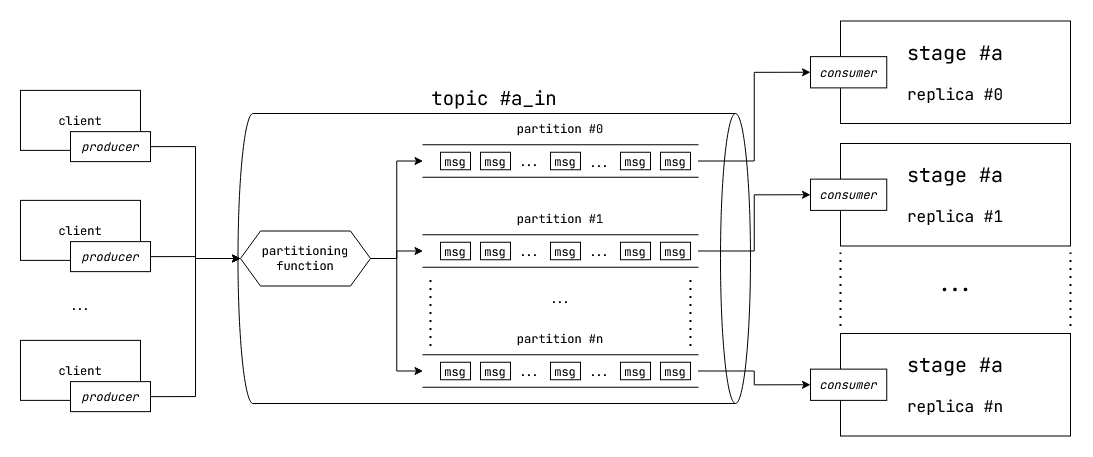

The diagram above was exported from draw.io. Its source (the exported page's mxGraphModel, read from the mxfile embedded in the PNG):
<mxGraphModel dx="928" dy="495" grid="1" gridSize="10" guides="1" tooltips="1" connect="1" arrows="1" fold="1" page="1" pageScale="1" pageWidth="1100" pageHeight="850" math="0" shadow="0">
  <root>
    <mxCell id="0" />
    <mxCell id="1" parent="0" />
    <mxCell id="087XtSet09p5lx9bXGpS-1" value="" style="shape=cylinder3;whiteSpace=wrap;html=1;boundedLbl=1;backgroundOutline=1;size=15;rotation=90;fontFamily=JetBrains Mono;fontSource=https%3A%2F%2Ffonts.googleapis.com%2Fcss%3Ffamily%3DJetBrains%2BMono;" vertex="1" parent="1">
      <mxGeometry x="358.75" y="168.75" width="290" height="512.5" as="geometry" />
    </mxCell>
    <mxCell id="087XtSet09p5lx9bXGpS-11" style="edgeStyle=orthogonalEdgeStyle;rounded=0;orthogonalLoop=1;jettySize=auto;html=1;exitX=1;exitY=0.5;exitDx=0;exitDy=0;entryX=0.5;entryY=1;entryDx=0;entryDy=0;fontFamily=JetBrains Mono;fontSource=https%3A%2F%2Ffonts.googleapis.com%2Fcss%3Ffamily%3DJetBrains%2BMono;" edge="1" parent="1" source="087XtSet09p5lx9bXGpS-2" target="087XtSet09p5lx9bXGpS-3">
      <mxGeometry relative="1" as="geometry" />
    </mxCell>
    <mxCell id="087XtSet09p5lx9bXGpS-12" style="edgeStyle=orthogonalEdgeStyle;rounded=0;orthogonalLoop=1;jettySize=auto;html=1;exitX=1;exitY=0.5;exitDx=0;exitDy=0;entryX=0.5;entryY=1;entryDx=0;entryDy=0;fontFamily=JetBrains Mono;fontSource=https%3A%2F%2Ffonts.googleapis.com%2Fcss%3Ffamily%3DJetBrains%2BMono;" edge="1" parent="1" source="087XtSet09p5lx9bXGpS-2" target="087XtSet09p5lx9bXGpS-7">
      <mxGeometry relative="1" as="geometry" />
    </mxCell>
    <mxCell id="087XtSet09p5lx9bXGpS-13" style="edgeStyle=orthogonalEdgeStyle;rounded=0;orthogonalLoop=1;jettySize=auto;html=1;exitX=1;exitY=0.5;exitDx=0;exitDy=0;entryX=0.5;entryY=1;entryDx=0;entryDy=0;fontFamily=JetBrains Mono;fontSource=https%3A%2F%2Ffonts.googleapis.com%2Fcss%3Ffamily%3DJetBrains%2BMono;" edge="1" parent="1" source="087XtSet09p5lx9bXGpS-2" target="087XtSet09p5lx9bXGpS-9">
      <mxGeometry relative="1" as="geometry" />
    </mxCell>
    <mxCell id="087XtSet09p5lx9bXGpS-2" value="&lt;div&gt;partitioning&lt;/div&gt;&lt;div&gt;function&lt;br&gt;&lt;/div&gt;" style="shape=hexagon;perimeter=hexagonPerimeter2;whiteSpace=wrap;html=1;fixedSize=1;fontFamily=JetBrains Mono;fontSource=https%3A%2F%2Ffonts.googleapis.com%2Fcss%3Ffamily%3DJetBrains%2BMono;" vertex="1" parent="1">
      <mxGeometry x="250" y="397.5" width="130" height="55" as="geometry" />
    </mxCell>
    <mxCell id="087XtSet09p5lx9bXGpS-46" style="edgeStyle=orthogonalEdgeStyle;rounded=0;orthogonalLoop=1;jettySize=auto;html=1;exitX=0.5;exitY=0;exitDx=0;exitDy=0;entryX=0;entryY=0.5;entryDx=0;entryDy=0;fontFamily=JetBrains Mono;fontSource=https%3A%2F%2Ffonts.googleapis.com%2Fcss%3Ffamily%3DJetBrains%2BMono;" edge="1" parent="1" source="087XtSet09p5lx9bXGpS-3" target="087XtSet09p5lx9bXGpS-43">
      <mxGeometry relative="1" as="geometry" />
    </mxCell>
    <mxCell id="087XtSet09p5lx9bXGpS-3" value="" style="shape=partialRectangle;whiteSpace=wrap;html=1;top=0;bottom=0;fillColor=none;rotation=90;fontFamily=JetBrains Mono;fontSource=https%3A%2F%2Ffonts.googleapis.com%2Fcss%3Ffamily%3DJetBrains%2BMono;" vertex="1" parent="1">
      <mxGeometry x="553.75" y="190" width="32.5" height="275" as="geometry" />
    </mxCell>
    <mxCell id="087XtSet09p5lx9bXGpS-6" value="partition #0" style="text;html=1;strokeColor=none;fillColor=none;align=center;verticalAlign=middle;whiteSpace=wrap;rounded=0;fontFamily=JetBrains Mono;fontSource=https%3A%2F%2Ffonts.googleapis.com%2Fcss%3Ffamily%3DJetBrains%2BMono;" vertex="1" parent="1">
      <mxGeometry x="510" y="280" width="120" height="30" as="geometry" />
    </mxCell>
    <mxCell id="087XtSet09p5lx9bXGpS-47" style="edgeStyle=orthogonalEdgeStyle;rounded=0;orthogonalLoop=1;jettySize=auto;html=1;exitX=0.5;exitY=0;exitDx=0;exitDy=0;entryX=0;entryY=0.5;entryDx=0;entryDy=0;fontFamily=JetBrains Mono;fontSource=https%3A%2F%2Ffonts.googleapis.com%2Fcss%3Ffamily%3DJetBrains%2BMono;" edge="1" parent="1" source="087XtSet09p5lx9bXGpS-7" target="087XtSet09p5lx9bXGpS-44">
      <mxGeometry relative="1" as="geometry" />
    </mxCell>
    <mxCell id="087XtSet09p5lx9bXGpS-7" value="" style="shape=partialRectangle;whiteSpace=wrap;html=1;top=0;bottom=0;fillColor=none;rotation=90;fontFamily=JetBrains Mono;fontSource=https%3A%2F%2Ffonts.googleapis.com%2Fcss%3Ffamily%3DJetBrains%2BMono;" vertex="1" parent="1">
      <mxGeometry x="553.75" y="280" width="32.5" height="275" as="geometry" />
    </mxCell>
    <mxCell id="087XtSet09p5lx9bXGpS-8" value="partition #1" style="text;html=1;strokeColor=none;fillColor=none;align=center;verticalAlign=middle;whiteSpace=wrap;rounded=0;fontFamily=JetBrains Mono;fontSource=https%3A%2F%2Ffonts.googleapis.com%2Fcss%3Ffamily%3DJetBrains%2BMono;" vertex="1" parent="1">
      <mxGeometry x="510" y="370" width="120" height="30" as="geometry" />
    </mxCell>
    <mxCell id="087XtSet09p5lx9bXGpS-48" style="edgeStyle=orthogonalEdgeStyle;rounded=0;orthogonalLoop=1;jettySize=auto;html=1;exitX=0.5;exitY=0;exitDx=0;exitDy=0;entryX=0;entryY=0.5;entryDx=0;entryDy=0;fontFamily=JetBrains Mono;fontSource=https%3A%2F%2Ffonts.googleapis.com%2Fcss%3Ffamily%3DJetBrains%2BMono;" edge="1" parent="1" source="087XtSet09p5lx9bXGpS-9" target="087XtSet09p5lx9bXGpS-45">
      <mxGeometry relative="1" as="geometry" />
    </mxCell>
    <mxCell id="087XtSet09p5lx9bXGpS-9" value="" style="shape=partialRectangle;whiteSpace=wrap;html=1;top=0;bottom=0;fillColor=none;rotation=90;fontFamily=JetBrains Mono;fontSource=https%3A%2F%2Ffonts.googleapis.com%2Fcss%3Ffamily%3DJetBrains%2BMono;" vertex="1" parent="1">
      <mxGeometry x="553.75" y="400" width="32.5" height="275" as="geometry" />
    </mxCell>
    <mxCell id="087XtSet09p5lx9bXGpS-10" value="partition #n" style="text;html=1;strokeColor=none;fillColor=none;align=center;verticalAlign=middle;whiteSpace=wrap;rounded=0;fontFamily=JetBrains Mono;fontSource=https%3A%2F%2Ffonts.googleapis.com%2Fcss%3Ffamily%3DJetBrains%2BMono;" vertex="1" parent="1">
      <mxGeometry x="510" y="490" width="120" height="30" as="geometry" />
    </mxCell>
    <mxCell id="087XtSet09p5lx9bXGpS-15" value="..." style="text;html=1;strokeColor=none;fillColor=none;align=center;verticalAlign=middle;whiteSpace=wrap;rounded=0;fontFamily=JetBrains Mono;fontSource=https%3A%2F%2Ffonts.googleapis.com%2Fcss%3Ffamily%3DJetBrains%2BMono;" vertex="1" parent="1">
      <mxGeometry x="540" y="450" width="60" height="30" as="geometry" />
    </mxCell>
    <mxCell id="087XtSet09p5lx9bXGpS-16" value="" style="endArrow=none;dashed=1;html=1;dashPattern=1 3;strokeWidth=2;rounded=0;fontFamily=JetBrains Mono;fontSource=https%3A%2F%2Ffonts.googleapis.com%2Fcss%3Ffamily%3DJetBrains%2BMono;" edge="1" parent="1">
      <mxGeometry width="50" height="50" relative="1" as="geometry">
        <mxPoint x="440" y="512.5" as="sourcePoint" />
        <mxPoint x="440" y="444" as="targetPoint" />
      </mxGeometry>
    </mxCell>
    <mxCell id="087XtSet09p5lx9bXGpS-17" value="" style="endArrow=none;dashed=1;html=1;dashPattern=1 3;strokeWidth=2;rounded=0;fontFamily=JetBrains Mono;fontSource=https%3A%2F%2Ffonts.googleapis.com%2Fcss%3Ffamily%3DJetBrains%2BMono;" edge="1" parent="1">
      <mxGeometry width="50" height="50" relative="1" as="geometry">
        <mxPoint x="700" y="512.5" as="sourcePoint" />
        <mxPoint x="700" y="444" as="targetPoint" />
      </mxGeometry>
    </mxCell>
    <mxCell id="087XtSet09p5lx9bXGpS-18" value="msg" style="rounded=0;whiteSpace=wrap;html=1;fontFamily=JetBrains Mono;fontSource=https%3A%2F%2Ffonts.googleapis.com%2Fcss%3Ffamily%3DJetBrains%2BMono;" vertex="1" parent="1">
      <mxGeometry x="450" y="318.75" width="30" height="17.5" as="geometry" />
    </mxCell>
    <mxCell id="087XtSet09p5lx9bXGpS-19" value="msg" style="rounded=0;whiteSpace=wrap;html=1;fontFamily=JetBrains Mono;fontSource=https%3A%2F%2Ffonts.googleapis.com%2Fcss%3Ffamily%3DJetBrains%2BMono;" vertex="1" parent="1">
      <mxGeometry x="490" y="318.75" width="30" height="17.5" as="geometry" />
    </mxCell>
    <mxCell id="087XtSet09p5lx9bXGpS-20" value="msg" style="rounded=0;whiteSpace=wrap;html=1;fontFamily=JetBrains Mono;fontSource=https%3A%2F%2Ffonts.googleapis.com%2Fcss%3Ffamily%3DJetBrains%2BMono;" vertex="1" parent="1">
      <mxGeometry x="670" y="318.75" width="30" height="17.5" as="geometry" />
    </mxCell>
    <mxCell id="087XtSet09p5lx9bXGpS-21" value="msg" style="rounded=0;whiteSpace=wrap;html=1;fontFamily=JetBrains Mono;fontSource=https%3A%2F%2Ffonts.googleapis.com%2Fcss%3Ffamily%3DJetBrains%2BMono;" vertex="1" parent="1">
      <mxGeometry x="630" y="318.75" width="30" height="17.5" as="geometry" />
    </mxCell>
    <mxCell id="087XtSet09p5lx9bXGpS-22" value="msg" style="rounded=0;whiteSpace=wrap;html=1;fontFamily=JetBrains Mono;fontSource=https%3A%2F%2Ffonts.googleapis.com%2Fcss%3Ffamily%3DJetBrains%2BMono;" vertex="1" parent="1">
      <mxGeometry x="560" y="318.75" width="30" height="17.5" as="geometry" />
    </mxCell>
    <mxCell id="087XtSet09p5lx9bXGpS-23" value="..." style="text;html=1;strokeColor=none;fillColor=none;align=center;verticalAlign=middle;whiteSpace=wrap;rounded=0;fontFamily=JetBrains Mono;fontSource=https%3A%2F%2Ffonts.googleapis.com%2Fcss%3Ffamily%3DJetBrains%2BMono;" vertex="1" parent="1">
      <mxGeometry x="523.75" y="317.5" width="30" height="20" as="geometry" />
    </mxCell>
    <mxCell id="087XtSet09p5lx9bXGpS-24" value="..." style="text;html=1;strokeColor=none;fillColor=none;align=center;verticalAlign=middle;whiteSpace=wrap;rounded=0;fontFamily=JetBrains Mono;fontSource=https%3A%2F%2Ffonts.googleapis.com%2Fcss%3Ffamily%3DJetBrains%2BMono;" vertex="1" parent="1">
      <mxGeometry x="593.75" y="318.75" width="30" height="20" as="geometry" />
    </mxCell>
    <mxCell id="087XtSet09p5lx9bXGpS-25" value="msg" style="rounded=0;whiteSpace=wrap;html=1;fontFamily=JetBrains Mono;fontSource=https%3A%2F%2Ffonts.googleapis.com%2Fcss%3Ffamily%3DJetBrains%2BMono;" vertex="1" parent="1">
      <mxGeometry x="450" y="408.75" width="30" height="17.5" as="geometry" />
    </mxCell>
    <mxCell id="087XtSet09p5lx9bXGpS-26" value="msg" style="rounded=0;whiteSpace=wrap;html=1;fontFamily=JetBrains Mono;fontSource=https%3A%2F%2Ffonts.googleapis.com%2Fcss%3Ffamily%3DJetBrains%2BMono;" vertex="1" parent="1">
      <mxGeometry x="490" y="408.75" width="30" height="17.5" as="geometry" />
    </mxCell>
    <mxCell id="087XtSet09p5lx9bXGpS-27" value="msg" style="rounded=0;whiteSpace=wrap;html=1;fontFamily=JetBrains Mono;fontSource=https%3A%2F%2Ffonts.googleapis.com%2Fcss%3Ffamily%3DJetBrains%2BMono;" vertex="1" parent="1">
      <mxGeometry x="670" y="408.75" width="30" height="17.5" as="geometry" />
    </mxCell>
    <mxCell id="087XtSet09p5lx9bXGpS-28" value="msg" style="rounded=0;whiteSpace=wrap;html=1;fontFamily=JetBrains Mono;fontSource=https%3A%2F%2Ffonts.googleapis.com%2Fcss%3Ffamily%3DJetBrains%2BMono;" vertex="1" parent="1">
      <mxGeometry x="630" y="408.75" width="30" height="17.5" as="geometry" />
    </mxCell>
    <mxCell id="087XtSet09p5lx9bXGpS-29" value="msg" style="rounded=0;whiteSpace=wrap;html=1;fontFamily=JetBrains Mono;fontSource=https%3A%2F%2Ffonts.googleapis.com%2Fcss%3Ffamily%3DJetBrains%2BMono;" vertex="1" parent="1">
      <mxGeometry x="560" y="408.75" width="30" height="17.5" as="geometry" />
    </mxCell>
    <mxCell id="087XtSet09p5lx9bXGpS-30" value="..." style="text;html=1;strokeColor=none;fillColor=none;align=center;verticalAlign=middle;whiteSpace=wrap;rounded=0;fontFamily=JetBrains Mono;fontSource=https%3A%2F%2Ffonts.googleapis.com%2Fcss%3Ffamily%3DJetBrains%2BMono;" vertex="1" parent="1">
      <mxGeometry x="523.75" y="407.5" width="30" height="20" as="geometry" />
    </mxCell>
    <mxCell id="087XtSet09p5lx9bXGpS-31" value="msg" style="rounded=0;whiteSpace=wrap;html=1;fontFamily=JetBrains Mono;fontSource=https%3A%2F%2Ffonts.googleapis.com%2Fcss%3Ffamily%3DJetBrains%2BMono;" vertex="1" parent="1">
      <mxGeometry x="450" y="528.75" width="30" height="17.5" as="geometry" />
    </mxCell>
    <mxCell id="087XtSet09p5lx9bXGpS-32" value="msg" style="rounded=0;whiteSpace=wrap;html=1;fontFamily=JetBrains Mono;fontSource=https%3A%2F%2Ffonts.googleapis.com%2Fcss%3Ffamily%3DJetBrains%2BMono;" vertex="1" parent="1">
      <mxGeometry x="490" y="528.75" width="30" height="17.5" as="geometry" />
    </mxCell>
    <mxCell id="087XtSet09p5lx9bXGpS-33" value="msg" style="rounded=0;whiteSpace=wrap;html=1;fontFamily=JetBrains Mono;fontSource=https%3A%2F%2Ffonts.googleapis.com%2Fcss%3Ffamily%3DJetBrains%2BMono;" vertex="1" parent="1">
      <mxGeometry x="670" y="528.75" width="30" height="17.5" as="geometry" />
    </mxCell>
    <mxCell id="087XtSet09p5lx9bXGpS-34" value="msg" style="rounded=0;whiteSpace=wrap;html=1;fontFamily=JetBrains Mono;fontSource=https%3A%2F%2Ffonts.googleapis.com%2Fcss%3Ffamily%3DJetBrains%2BMono;" vertex="1" parent="1">
      <mxGeometry x="630" y="528.75" width="30" height="17.5" as="geometry" />
    </mxCell>
    <mxCell id="087XtSet09p5lx9bXGpS-35" value="msg" style="rounded=0;whiteSpace=wrap;html=1;fontFamily=JetBrains Mono;fontSource=https%3A%2F%2Ffonts.googleapis.com%2Fcss%3Ffamily%3DJetBrains%2BMono;" vertex="1" parent="1">
      <mxGeometry x="560" y="528.75" width="30" height="17.5" as="geometry" />
    </mxCell>
    <mxCell id="087XtSet09p5lx9bXGpS-36" value="..." style="text;html=1;strokeColor=none;fillColor=none;align=center;verticalAlign=middle;whiteSpace=wrap;rounded=0;fontFamily=JetBrains Mono;fontSource=https%3A%2F%2Ffonts.googleapis.com%2Fcss%3Ffamily%3DJetBrains%2BMono;" vertex="1" parent="1">
      <mxGeometry x="523.75" y="527.5" width="30" height="20" as="geometry" />
    </mxCell>
    <mxCell id="087XtSet09p5lx9bXGpS-37" value="topic #a_in" style="text;html=1;strokeColor=none;fillColor=none;align=center;verticalAlign=middle;whiteSpace=wrap;rounded=0;fontFamily=JetBrains Mono;fontSource=https%3A%2F%2Ffonts.googleapis.com%2Fcss%3Ffamily%3DJetBrains%2BMono;fontSize=19;" vertex="1" parent="1">
      <mxGeometry x="416.88" y="250" width="173.75" height="30" as="geometry" />
    </mxCell>
    <mxCell id="087XtSet09p5lx9bXGpS-38" value="&lt;div style=&quot;font-size: 20px;&quot;&gt;stage #a&lt;/div&gt;&lt;div style=&quot;font-size: 16px;&quot;&gt;&lt;br style=&quot;font-size: 16px;&quot;&gt;&lt;/div&gt;&lt;div style=&quot;font-size: 16px;&quot;&gt;replica #0&lt;br style=&quot;font-size: 16px;&quot;&gt;&lt;/div&gt;" style="rounded=0;whiteSpace=wrap;html=1;fontFamily=JetBrains Mono;fontSource=https%3A%2F%2Ffonts.googleapis.com%2Fcss%3Ffamily%3DJetBrains%2BMono;fontSize=16;" vertex="1" parent="1">
      <mxGeometry x="850" y="187.5" width="230" height="102.5" as="geometry" />
    </mxCell>
    <mxCell id="087XtSet09p5lx9bXGpS-41" value="&lt;div style=&quot;font-size: 20px;&quot;&gt;stage #a&lt;/div&gt;&lt;div style=&quot;font-size: 16px;&quot;&gt;&lt;br style=&quot;font-size: 16px;&quot;&gt;&lt;/div&gt;&lt;div style=&quot;font-size: 16px;&quot;&gt;replica #1&lt;/div&gt;" style="rounded=0;whiteSpace=wrap;html=1;fontFamily=JetBrains Mono;fontSource=https%3A%2F%2Ffonts.googleapis.com%2Fcss%3Ffamily%3DJetBrains%2BMono;fontSize=16;" vertex="1" parent="1">
      <mxGeometry x="850" y="310" width="230" height="102.5" as="geometry" />
    </mxCell>
    <mxCell id="087XtSet09p5lx9bXGpS-42" value="&lt;div style=&quot;font-size: 20px;&quot;&gt;stage #a&lt;/div&gt;&lt;div style=&quot;font-size: 16px;&quot;&gt;&lt;br style=&quot;font-size: 16px;&quot;&gt;&lt;/div&gt;&lt;div style=&quot;font-size: 16px;&quot;&gt;replica #n&lt;/div&gt;" style="rounded=0;whiteSpace=wrap;html=1;fontFamily=JetBrains Mono;fontSource=https%3A%2F%2Ffonts.googleapis.com%2Fcss%3Ffamily%3DJetBrains%2BMono;fontSize=16;" vertex="1" parent="1">
      <mxGeometry x="850" y="500" width="230" height="102.5" as="geometry" />
    </mxCell>
    <mxCell id="087XtSet09p5lx9bXGpS-43" value="consumer" style="rounded=0;whiteSpace=wrap;html=1;fontFamily=JetBrains Mono;fontSource=https%3A%2F%2Ffonts.googleapis.com%2Fcss%3Ffamily%3DJetBrains%2BMono;fontStyle=2" vertex="1" parent="1">
      <mxGeometry x="820" y="223.13" width="76.25" height="31.25" as="geometry" />
    </mxCell>
    <mxCell id="087XtSet09p5lx9bXGpS-44" value="consumer" style="rounded=0;whiteSpace=wrap;html=1;fontFamily=JetBrains Mono;fontSource=https%3A%2F%2Ffonts.googleapis.com%2Fcss%3Ffamily%3DJetBrains%2BMono;fontStyle=2" vertex="1" parent="1">
      <mxGeometry x="820" y="345.63" width="76.25" height="31.25" as="geometry" />
    </mxCell>
    <mxCell id="087XtSet09p5lx9bXGpS-45" value="consumer" style="rounded=0;whiteSpace=wrap;html=1;fontFamily=JetBrains Mono;fontSource=https%3A%2F%2Ffonts.googleapis.com%2Fcss%3Ffamily%3DJetBrains%2BMono;fontStyle=2" vertex="1" parent="1">
      <mxGeometry x="820" y="535.63" width="76.25" height="31.25" as="geometry" />
    </mxCell>
    <mxCell id="087XtSet09p5lx9bXGpS-49" value="" style="endArrow=none;dashed=1;html=1;dashPattern=1 3;strokeWidth=2;rounded=0;fontFamily=JetBrains Mono;fontSource=https%3A%2F%2Ffonts.googleapis.com%2Fcss%3Ffamily%3DJetBrains%2BMono;" edge="1" parent="1">
      <mxGeometry width="50" height="50" relative="1" as="geometry">
        <mxPoint x="850" y="492.5" as="sourcePoint" />
        <mxPoint x="850" y="419" as="targetPoint" />
      </mxGeometry>
    </mxCell>
    <mxCell id="087XtSet09p5lx9bXGpS-50" value="" style="endArrow=none;dashed=1;html=1;dashPattern=1 3;strokeWidth=2;rounded=0;fontFamily=JetBrains Mono;fontSource=https%3A%2F%2Ffonts.googleapis.com%2Fcss%3Ffamily%3DJetBrains%2BMono;" edge="1" parent="1">
      <mxGeometry width="50" height="50" relative="1" as="geometry">
        <mxPoint x="1080" y="492.5" as="sourcePoint" />
        <mxPoint x="1080" y="419" as="targetPoint" />
      </mxGeometry>
    </mxCell>
    <mxCell id="087XtSet09p5lx9bXGpS-52" value="..." style="text;html=1;strokeColor=none;fillColor=none;align=center;verticalAlign=middle;whiteSpace=wrap;rounded=0;fontFamily=JetBrains Mono;fontSource=https%3A%2F%2Ffonts.googleapis.com%2Fcss%3Ffamily%3DJetBrains%2BMono;fontSize=21;" vertex="1" parent="1">
      <mxGeometry x="935" y="435" width="60" height="30" as="geometry" />
    </mxCell>
    <mxCell id="087XtSet09p5lx9bXGpS-53" value="client" style="rounded=0;whiteSpace=wrap;html=1;fontFamily=JetBrains Mono;fontSource=https%3A%2F%2Ffonts.googleapis.com%2Fcss%3Ffamily%3DJetBrains%2BMono;" vertex="1" parent="1">
      <mxGeometry x="30" y="256.88" width="120" height="60" as="geometry" />
    </mxCell>
    <mxCell id="087XtSet09p5lx9bXGpS-60" style="edgeStyle=orthogonalEdgeStyle;rounded=0;orthogonalLoop=1;jettySize=auto;html=1;exitX=1;exitY=0.5;exitDx=0;exitDy=0;entryX=0;entryY=0.5;entryDx=0;entryDy=0;" edge="1" parent="1" source="087XtSet09p5lx9bXGpS-54" target="087XtSet09p5lx9bXGpS-2">
      <mxGeometry relative="1" as="geometry" />
    </mxCell>
    <mxCell id="087XtSet09p5lx9bXGpS-54" value="producer" style="rounded=0;whiteSpace=wrap;html=1;fontFamily=JetBrains Mono;fontSource=https%3A%2F%2Ffonts.googleapis.com%2Fcss%3Ffamily%3DJetBrains%2BMono;fontStyle=2" vertex="1" parent="1">
      <mxGeometry x="80" y="298.13" width="80" height="30" as="geometry" />
    </mxCell>
    <mxCell id="087XtSet09p5lx9bXGpS-55" value="client" style="rounded=0;whiteSpace=wrap;html=1;fontFamily=JetBrains Mono;fontSource=https%3A%2F%2Ffonts.googleapis.com%2Fcss%3Ffamily%3DJetBrains%2BMono;" vertex="1" parent="1">
      <mxGeometry x="30" y="366.88" width="120" height="60" as="geometry" />
    </mxCell>
    <mxCell id="087XtSet09p5lx9bXGpS-61" style="edgeStyle=orthogonalEdgeStyle;rounded=0;orthogonalLoop=1;jettySize=auto;html=1;exitX=1;exitY=0.5;exitDx=0;exitDy=0;entryX=0;entryY=0.5;entryDx=0;entryDy=0;" edge="1" parent="1" source="087XtSet09p5lx9bXGpS-56" target="087XtSet09p5lx9bXGpS-2">
      <mxGeometry relative="1" as="geometry" />
    </mxCell>
    <mxCell id="087XtSet09p5lx9bXGpS-56" value="producer" style="rounded=0;whiteSpace=wrap;html=1;fontFamily=JetBrains Mono;fontSource=https%3A%2F%2Ffonts.googleapis.com%2Fcss%3Ffamily%3DJetBrains%2BMono;fontStyle=2" vertex="1" parent="1">
      <mxGeometry x="80" y="408.13" width="80" height="30" as="geometry" />
    </mxCell>
    <mxCell id="087XtSet09p5lx9bXGpS-57" value="client" style="rounded=0;whiteSpace=wrap;html=1;fontFamily=JetBrains Mono;fontSource=https%3A%2F%2Ffonts.googleapis.com%2Fcss%3Ffamily%3DJetBrains%2BMono;" vertex="1" parent="1">
      <mxGeometry x="30" y="506.88" width="120" height="60" as="geometry" />
    </mxCell>
    <mxCell id="087XtSet09p5lx9bXGpS-62" style="edgeStyle=orthogonalEdgeStyle;rounded=0;orthogonalLoop=1;jettySize=auto;html=1;exitX=1;exitY=0.5;exitDx=0;exitDy=0;entryX=0;entryY=0.5;entryDx=0;entryDy=0;" edge="1" parent="1" source="087XtSet09p5lx9bXGpS-58" target="087XtSet09p5lx9bXGpS-2">
      <mxGeometry relative="1" as="geometry" />
    </mxCell>
    <mxCell id="087XtSet09p5lx9bXGpS-58" value="producer" style="rounded=0;whiteSpace=wrap;html=1;fontFamily=JetBrains Mono;fontSource=https%3A%2F%2Ffonts.googleapis.com%2Fcss%3Ffamily%3DJetBrains%2BMono;fontStyle=2" vertex="1" parent="1">
      <mxGeometry x="80" y="548.13" width="80" height="30" as="geometry" />
    </mxCell>
    <mxCell id="087XtSet09p5lx9bXGpS-59" value="..." style="text;html=1;strokeColor=none;fillColor=none;align=center;verticalAlign=middle;whiteSpace=wrap;rounded=0;fontFamily=JetBrains Mono;fontSource=https%3A%2F%2Ffonts.googleapis.com%2Fcss%3Ffamily%3DJetBrains%2BMono;" vertex="1" parent="1">
      <mxGeometry x="60" y="456.88" width="60" height="30" as="geometry" />
    </mxCell>
    <mxCell id="087XtSet09p5lx9bXGpS-64" value="..." style="text;html=1;strokeColor=none;fillColor=none;align=center;verticalAlign=middle;whiteSpace=wrap;rounded=0;fontFamily=JetBrains Mono;fontSource=https%3A%2F%2Ffonts.googleapis.com%2Fcss%3Ffamily%3DJetBrains%2BMono;" vertex="1" parent="1">
      <mxGeometry x="593.75" y="407.5" width="30" height="20" as="geometry" />
    </mxCell>
    <mxCell id="087XtSet09p5lx9bXGpS-65" value="..." style="text;html=1;strokeColor=none;fillColor=none;align=center;verticalAlign=middle;whiteSpace=wrap;rounded=0;fontFamily=JetBrains Mono;fontSource=https%3A%2F%2Ffonts.googleapis.com%2Fcss%3Ffamily%3DJetBrains%2BMono;" vertex="1" parent="1">
      <mxGeometry x="593.75" y="527.5" width="30" height="20" as="geometry" />
    </mxCell>
  </root>
</mxGraphModel>